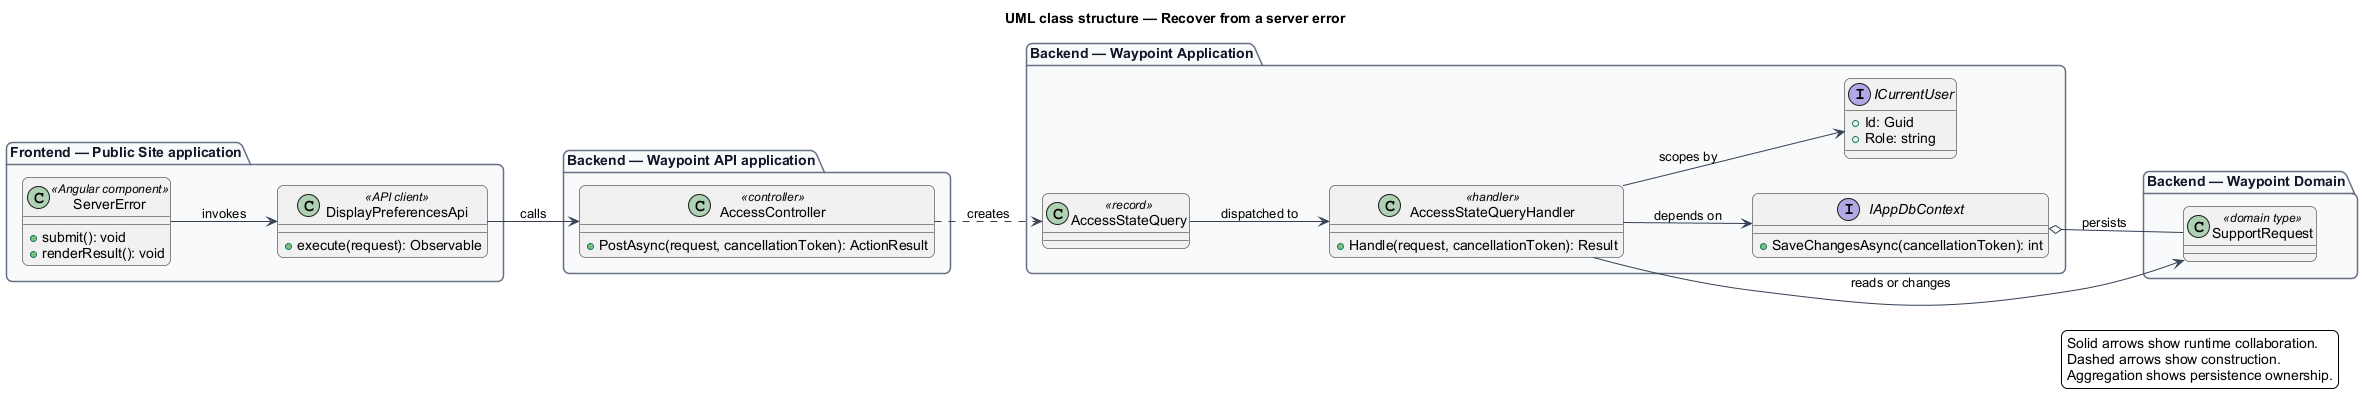

The diagram above was rendered by PlantUML. Its source (embedded in the PNG):
@startuml
left to right direction
title UML class structure — Recover from a server error
skinparam backgroundColor #FFFFFF
skinparam shadowing false
skinparam roundcorner 12
skinparam defaultFontName Arial
skinparam ArrowColor #344054
skinparam rectangle {
  BorderColor #344054
  FontColor #101828
}
skinparam package {
  BorderColor #667085
  FontColor #101828
  BackgroundColor #F9FAFB
}
package "Frontend — Public Site application" {
  class "ServerError" as page_ServerError <<Angular component>> {
    +submit(): void
    +renderResult(): void
  }
  class "DisplayPreferencesApi" as client_DisplayPreferencesApi <<API client>> {
    +execute(request): Observable
  }
}
package "Backend — Waypoint API application" {
  class "AccessController" as controller_AccessController <<controller>> {
    +PostAsync(request, cancellationToken): ActionResult
  }
}
package "Backend — Waypoint Application" {
  class "AccessStateQuery" as request_AccessStateQuery <<record>>
  class "AccessStateQueryHandler" as handler_AccessStateQueryHandler <<handler>> {
    +Handle(request, cancellationToken): Result
  }
  interface IAppDbContext {
    +SaveChangesAsync(cancellationToken): int
  }
  interface ICurrentUser {
    +Id: Guid
    +Role: string
  }
}
package "Backend — Waypoint Domain" {
  class "SupportRequest" as entity_SupportRequest <<domain type>>
}
page_ServerError --> client_DisplayPreferencesApi : invokes
client_DisplayPreferencesApi --> controller_AccessController : calls
controller_AccessController ..> request_AccessStateQuery : creates
request_AccessStateQuery --> handler_AccessStateQueryHandler : dispatched to
handler_AccessStateQueryHandler --> IAppDbContext : depends on
handler_AccessStateQueryHandler --> ICurrentUser : scopes by
handler_AccessStateQueryHandler --> entity_SupportRequest : reads or changes
IAppDbContext o-- entity_SupportRequest : persists
legend right
  Solid arrows show runtime collaboration.
  Dashed arrows show construction.
  Aggregation shows persistence ownership.
endlegend
@enduml